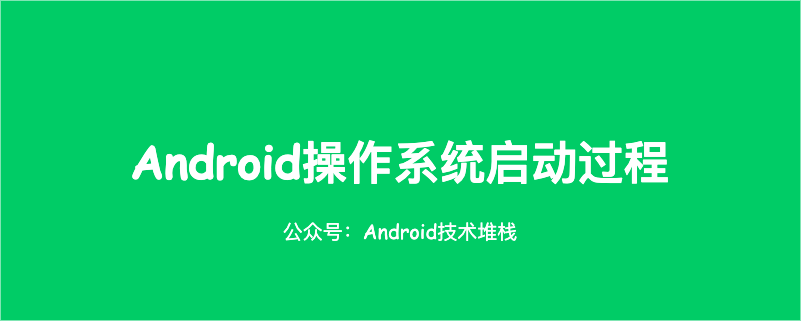

The diagram above was exported from draw.io. Its source (the exported page's mxGraphModel, read from the mxfile embedded in the PNG):
<mxGraphModel dx="946" dy="531" grid="1" gridSize="10" guides="1" tooltips="1" connect="1" arrows="1" fold="1" page="1" pageScale="1" pageWidth="827" pageHeight="1169" math="0" shadow="0">
  <root>
    <mxCell id="YdXnssIZT1luNwHIXwpb-0" />
    <mxCell id="YdXnssIZT1luNwHIXwpb-1" parent="YdXnssIZT1luNwHIXwpb-0" />
    <mxCell id="YdXnssIZT1luNwHIXwpb-2" value="" style="rounded=0;whiteSpace=wrap;html=1;fillColor=#00CC66;strokeColor=none;" vertex="1" parent="YdXnssIZT1luNwHIXwpb-1">
      <mxGeometry y="120" width="800" height="320" as="geometry" />
    </mxCell>
    <mxCell id="YdXnssIZT1luNwHIXwpb-3" value="&lt;font color=&quot;#ffffff&quot;&gt;Android操作系统启动过程&lt;/font&gt;" style="text;html=1;strokeColor=none;fillColor=none;align=center;verticalAlign=middle;whiteSpace=wrap;rounded=0;fontStyle=1;fontFamily=Comic Sans MS;fontColor=#CC6600;fontSize=46;" vertex="1" parent="YdXnssIZT1luNwHIXwpb-1">
      <mxGeometry x="10" y="270" width="780" height="20" as="geometry" />
    </mxCell>
    <mxCell id="YdXnssIZT1luNwHIXwpb-4" value="公众号：Android技术堆栈" style="text;html=1;strokeColor=none;fillColor=none;align=center;verticalAlign=middle;whiteSpace=wrap;rounded=0;fontFamily=Comic Sans MS;fontSize=20;fontColor=#FFFFFF;" vertex="1" parent="YdXnssIZT1luNwHIXwpb-1">
      <mxGeometry x="280" y="340" width="240" height="20" as="geometry" />
    </mxCell>
  </root>
</mxGraphModel>